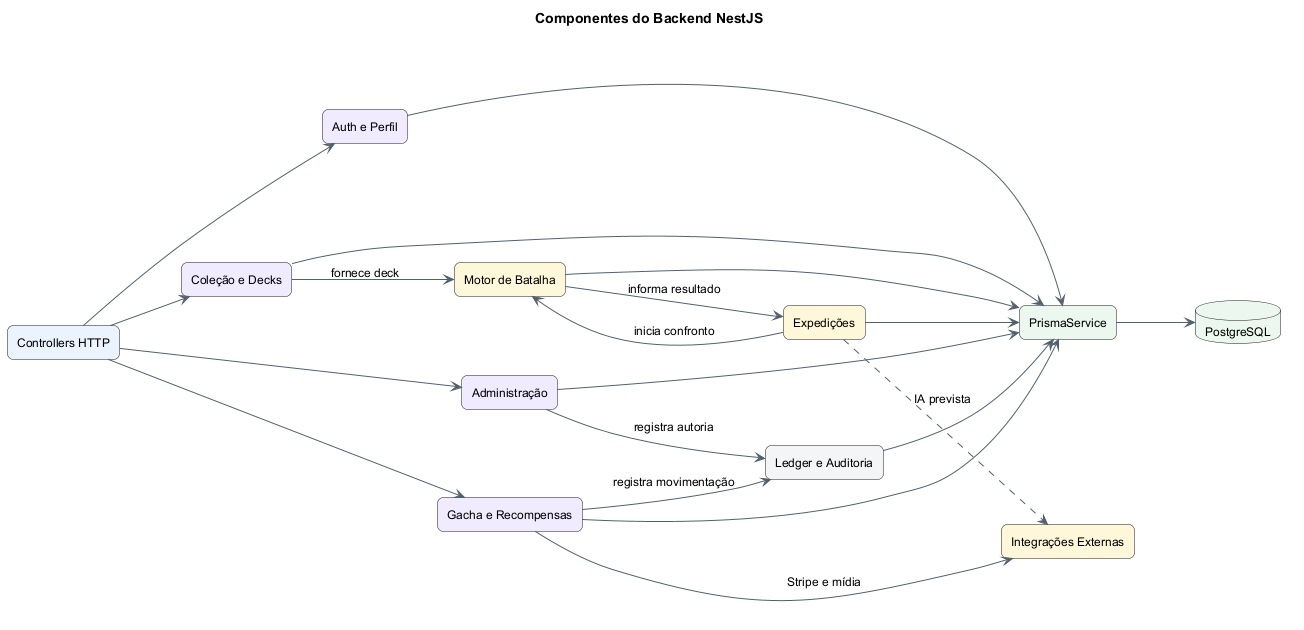

The diagram above was rendered by PlantUML. Its source (embedded in the PNG):
@startuml
title Componentes do Backend NestJS
left to right direction
skinparam backgroundColor #FFFFFF
skinparam shadowing false
skinparam roundcorner 12
skinparam defaultFontName Arial
skinparam defaultFontSize 12
skinparam ArrowColor #52606D
skinparam componentStyle rectangle

component "Controllers HTTP" as controllers #EAF2FF
component "Auth e Perfil" as auth #F0EAFE
component "Coleção e Decks" as colecao #F0EAFE
component "Gacha e Recompensas" as gacha #F0EAFE
component "Administração" as admin #F0EAFE
component "Motor de Batalha" as batalha #FFF6D9
component "Expedições" as expedicao #FFF6D9
component "Integrações Externas" as integracoes #FFF6D9
component "Ledger e Auditoria" as auditoria #F2F4F7
component "PrismaService" as prisma #EAF7EF
database "PostgreSQL" as banco #EAF7EF

controllers --> auth
controllers --> colecao
controllers --> gacha
controllers --> admin
colecao --> batalha : fornece deck
expedicao --> batalha : inicia confronto
batalha --> expedicao : informa resultado
gacha --> auditoria : registra movimentação
admin --> auditoria : registra autoria
auth --> prisma
colecao --> prisma
gacha --> prisma
admin --> prisma
batalha --> prisma
expedicao --> prisma
auditoria --> prisma
prisma --> banco
expedicao ..> integracoes : IA prevista
gacha --> integracoes : Stripe e mídia
@enduml